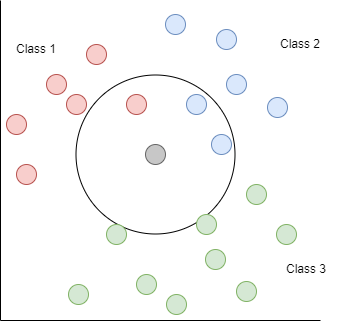

The diagram above was exported from draw.io. Its source (the exported page's mxGraphModel, read from the mxfile embedded in the PNG):
<mxGraphModel dx="989" dy="472" grid="1" gridSize="10" guides="1" tooltips="1" connect="1" arrows="1" fold="1" page="1" pageScale="1" pageWidth="827" pageHeight="1169" math="0" shadow="0">
  <root>
    <mxCell id="0" />
    <mxCell id="1" parent="0" />
    <mxCell id="MQttNKtRthBEWHnYiioh-36" value="" style="ellipse;whiteSpace=wrap;html=1;aspect=fixed;fillColor=none;" vertex="1" parent="1">
      <mxGeometry x="209.5" y="190.5" width="159" height="159" as="geometry" />
    </mxCell>
    <mxCell id="MQttNKtRthBEWHnYiioh-1" value="" style="endArrow=none;html=1;rounded=0;" edge="1" parent="1">
      <mxGeometry width="50" height="50" relative="1" as="geometry">
        <mxPoint x="134" y="436" as="sourcePoint" />
        <mxPoint x="454" y="436" as="targetPoint" />
      </mxGeometry>
    </mxCell>
    <mxCell id="MQttNKtRthBEWHnYiioh-2" value="" style="endArrow=none;html=1;rounded=0;" edge="1" parent="1">
      <mxGeometry width="50" height="50" relative="1" as="geometry">
        <mxPoint x="134" y="436" as="sourcePoint" />
        <mxPoint x="134" y="116" as="targetPoint" />
      </mxGeometry>
    </mxCell>
    <mxCell id="MQttNKtRthBEWHnYiioh-5" value="" style="ellipse;whiteSpace=wrap;html=1;aspect=fixed;fillColor=#f8cecc;strokeColor=#b85450;" vertex="1" parent="1">
      <mxGeometry x="180" y="190" width="20" height="20" as="geometry" />
    </mxCell>
    <mxCell id="MQttNKtRthBEWHnYiioh-6" value="" style="ellipse;whiteSpace=wrap;html=1;aspect=fixed;fillColor=#f8cecc;strokeColor=#b85450;" vertex="1" parent="1">
      <mxGeometry x="220" y="160" width="20" height="20" as="geometry" />
    </mxCell>
    <mxCell id="MQttNKtRthBEWHnYiioh-7" value="" style="ellipse;whiteSpace=wrap;html=1;aspect=fixed;fillColor=#f8cecc;strokeColor=#b85450;" vertex="1" parent="1">
      <mxGeometry x="200" y="210" width="20" height="20" as="geometry" />
    </mxCell>
    <mxCell id="MQttNKtRthBEWHnYiioh-8" value="" style="ellipse;whiteSpace=wrap;html=1;aspect=fixed;fillColor=#f8cecc;strokeColor=#b85450;" vertex="1" parent="1">
      <mxGeometry x="260" y="210" width="20" height="20" as="geometry" />
    </mxCell>
    <mxCell id="MQttNKtRthBEWHnYiioh-9" value="" style="ellipse;whiteSpace=wrap;html=1;aspect=fixed;fillColor=#f8cecc;strokeColor=#b85450;" vertex="1" parent="1">
      <mxGeometry x="150" y="280" width="20" height="20" as="geometry" />
    </mxCell>
    <mxCell id="MQttNKtRthBEWHnYiioh-10" value="" style="ellipse;whiteSpace=wrap;html=1;aspect=fixed;fillColor=#f8cecc;strokeColor=#b85450;" vertex="1" parent="1">
      <mxGeometry x="140" y="230" width="20" height="20" as="geometry" />
    </mxCell>
    <mxCell id="MQttNKtRthBEWHnYiioh-14" value="" style="ellipse;whiteSpace=wrap;html=1;aspect=fixed;fillColor=#d5e8d4;strokeColor=#82b366;" vertex="1" parent="1">
      <mxGeometry x="330" y="330" width="20" height="20" as="geometry" />
    </mxCell>
    <mxCell id="MQttNKtRthBEWHnYiioh-15" value="" style="ellipse;whiteSpace=wrap;html=1;aspect=fixed;fillColor=#d5e8d4;strokeColor=#82b366;" vertex="1" parent="1">
      <mxGeometry x="380" y="300" width="20" height="20" as="geometry" />
    </mxCell>
    <mxCell id="MQttNKtRthBEWHnYiioh-16" value="" style="ellipse;whiteSpace=wrap;html=1;aspect=fixed;fillColor=#d5e8d4;strokeColor=#82b366;" vertex="1" parent="1">
      <mxGeometry x="410" y="340" width="20" height="20" as="geometry" />
    </mxCell>
    <mxCell id="MQttNKtRthBEWHnYiioh-17" value="" style="ellipse;whiteSpace=wrap;html=1;aspect=fixed;fillColor=#d5e8d4;strokeColor=#82b366;" vertex="1" parent="1">
      <mxGeometry x="339" y="365" width="20" height="20" as="geometry" />
    </mxCell>
    <mxCell id="MQttNKtRthBEWHnYiioh-18" value="" style="ellipse;whiteSpace=wrap;html=1;aspect=fixed;fillColor=#d5e8d4;strokeColor=#82b366;" vertex="1" parent="1">
      <mxGeometry x="370" y="397" width="20" height="20" as="geometry" />
    </mxCell>
    <mxCell id="MQttNKtRthBEWHnYiioh-19" value="" style="ellipse;whiteSpace=wrap;html=1;aspect=fixed;fillColor=#d5e8d4;strokeColor=#82b366;" vertex="1" parent="1">
      <mxGeometry x="300" y="410" width="20" height="20" as="geometry" />
    </mxCell>
    <mxCell id="MQttNKtRthBEWHnYiioh-20" value="" style="ellipse;whiteSpace=wrap;html=1;aspect=fixed;fillColor=#d5e8d4;strokeColor=#82b366;" vertex="1" parent="1">
      <mxGeometry x="270" y="390" width="20" height="20" as="geometry" />
    </mxCell>
    <mxCell id="MQttNKtRthBEWHnYiioh-23" value="" style="ellipse;whiteSpace=wrap;html=1;aspect=fixed;fillColor=#d5e8d4;strokeColor=#82b366;" vertex="1" parent="1">
      <mxGeometry x="240" y="340" width="20" height="20" as="geometry" />
    </mxCell>
    <mxCell id="MQttNKtRthBEWHnYiioh-24" value="" style="ellipse;whiteSpace=wrap;html=1;aspect=fixed;fillColor=#C7C7C7;strokeColor=#666666;fontColor=#333333;" vertex="1" parent="1">
      <mxGeometry x="279" y="260" width="20" height="20" as="geometry" />
    </mxCell>
    <mxCell id="MQttNKtRthBEWHnYiioh-25" value="" style="ellipse;whiteSpace=wrap;html=1;aspect=fixed;fillColor=#dae8fc;strokeColor=#6c8ebf;" vertex="1" parent="1">
      <mxGeometry x="299" y="130" width="20" height="20" as="geometry" />
    </mxCell>
    <mxCell id="MQttNKtRthBEWHnYiioh-26" value="" style="ellipse;whiteSpace=wrap;html=1;aspect=fixed;fillColor=#dae8fc;strokeColor=#6c8ebf;" vertex="1" parent="1">
      <mxGeometry x="350" y="145" width="20" height="20" as="geometry" />
    </mxCell>
    <mxCell id="MQttNKtRthBEWHnYiioh-27" value="" style="ellipse;whiteSpace=wrap;html=1;aspect=fixed;fillColor=#dae8fc;strokeColor=#6c8ebf;" vertex="1" parent="1">
      <mxGeometry x="360" y="190" width="20" height="20" as="geometry" />
    </mxCell>
    <mxCell id="MQttNKtRthBEWHnYiioh-28" value="" style="ellipse;whiteSpace=wrap;html=1;aspect=fixed;fillColor=#dae8fc;strokeColor=#6c8ebf;" vertex="1" parent="1">
      <mxGeometry x="401" y="213" width="20" height="20" as="geometry" />
    </mxCell>
    <mxCell id="MQttNKtRthBEWHnYiioh-29" value="" style="ellipse;whiteSpace=wrap;html=1;aspect=fixed;fillColor=#dae8fc;strokeColor=#6c8ebf;" vertex="1" parent="1">
      <mxGeometry x="345" y="250" width="20" height="20" as="geometry" />
    </mxCell>
    <mxCell id="MQttNKtRthBEWHnYiioh-30" value="" style="ellipse;whiteSpace=wrap;html=1;aspect=fixed;fillColor=#dae8fc;strokeColor=#6c8ebf;" vertex="1" parent="1">
      <mxGeometry x="320" y="210" width="20" height="20" as="geometry" />
    </mxCell>
    <mxCell id="MQttNKtRthBEWHnYiioh-38" value="" style="ellipse;whiteSpace=wrap;html=1;aspect=fixed;fillColor=#d5e8d4;strokeColor=#82b366;" vertex="1" parent="1">
      <mxGeometry x="202" y="400" width="20" height="20" as="geometry" />
    </mxCell>
    <mxCell id="MQttNKtRthBEWHnYiioh-39" value="Class 2" style="text;html=1;strokeColor=none;fillColor=none;align=center;verticalAlign=middle;whiteSpace=wrap;rounded=0;" vertex="1" parent="1">
      <mxGeometry x="404" y="145" width="60" height="30" as="geometry" />
    </mxCell>
    <mxCell id="MQttNKtRthBEWHnYiioh-40" value="Class 1" style="text;html=1;strokeColor=none;fillColor=none;align=center;verticalAlign=middle;whiteSpace=wrap;rounded=0;" vertex="1" parent="1">
      <mxGeometry x="140" y="150" width="60" height="30" as="geometry" />
    </mxCell>
    <mxCell id="MQttNKtRthBEWHnYiioh-41" value="Class 3" style="text;html=1;strokeColor=none;fillColor=none;align=center;verticalAlign=middle;whiteSpace=wrap;rounded=0;" vertex="1" parent="1">
      <mxGeometry x="410" y="370" width="60" height="30" as="geometry" />
    </mxCell>
  </root>
</mxGraphModel>